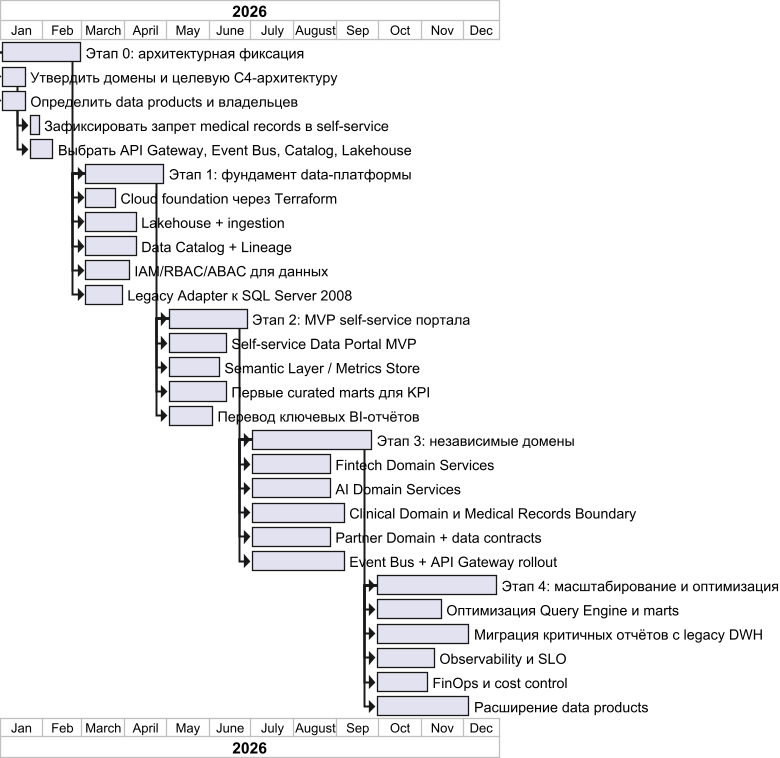

The diagram above was rendered by PlantUML. Its source (embedded in the PNG):
@startgantt

Project starts the 2026-01-01
printscale monthly

[Этап 0: архитектурная фиксация] as [stage0] lasts 60 days
[Утвердить домены и целевую C4-архитектуру] as [s0_arch] starts at [stage0]'s start and lasts 20 days
[Определить data products и владельцев] as [s0_data_products] starts at [stage0]'s start and lasts 20 days
[Зафиксировать запрет medical records в self-service] as [s0_medical_limit] starts at [s0_arch]'s end and lasts 10 days
[Выбрать API Gateway, Event Bus, Catalog, Lakehouse] as [s0_platform_choice] starts at [s0_data_products]'s end and lasts 20 days

[Этап 1: фундамент data-платформы] as [stage1] starts at [stage0]'s end and lasts 60 days
[Cloud foundation через Terraform] as [s1_cloud] starts at [stage1]'s start and lasts 25 days
[Lakehouse + ingestion] as [s1_lakehouse] starts at [stage1]'s start and lasts 40 days
[Data Catalog + Lineage] as [s1_catalog] starts at [stage1]'s start and lasts 40 days
[IAM/RBAC/ABAC для данных] as [s1_iam] starts at [stage1]'s start and lasts 35 days
[Legacy Adapter к SQL Server 2008] as [s1_legacy] starts at [stage1]'s start and lasts 30 days

[Этап 2: MVP self-service портала] as [stage2] starts at [stage1]'s end and lasts 60 days
[Self-service Data Portal MVP] as [s2_portal] starts at [stage2]'s start and lasts 45 days
[Semantic Layer / Metrics Store] as [s2_semantic] starts at [stage2]'s start and lasts 40 days
[Первые curated marts для KPI] as [s2_marts] starts at [stage2]'s start and lasts 45 days
[Перевод ключевых BI-отчётов] as [s2_bi] starts at [stage2]'s start and lasts 35 days

[Этап 3: независимые домены] as [stage3] starts at [stage2]'s end and lasts 90 days
[Fintech Domain Services] as [s3_fintech] starts at [stage3]'s start and lasts 60 days
[AI Domain Services] as [s3_ai] starts at [stage3]'s start and lasts 60 days
[Clinical Domain и Medical Records Boundary] as [s3_clinical] starts at [stage3]'s start and lasts 70 days
[Partner Domain + data contracts] as [s3_partner] starts at [stage3]'s start and lasts 60 days
[Event Bus + API Gateway rollout] as [s3_integration] starts at [stage3]'s start and lasts 70 days

[Этап 4: масштабирование и оптимизация] as [stage4] starts at [stage3]'s end and lasts 90 days
[Оптимизация Query Engine и marts] as [s4_query] starts at [stage4]'s start and lasts 50 days
[Миграция критичных отчётов с legacy DWH] as [s4_migration] starts at [stage4]'s start and lasts 70 days
[Observability и SLO] as [s4_observability] starts at [stage4]'s start and lasts 45 days
[FinOps и cost control] as [s4_finops] starts at [stage4]'s start and lasts 40 days
[Расширение data products] as [s4_data_products] starts at [stage4]'s start and lasts 70 days

@endgantt